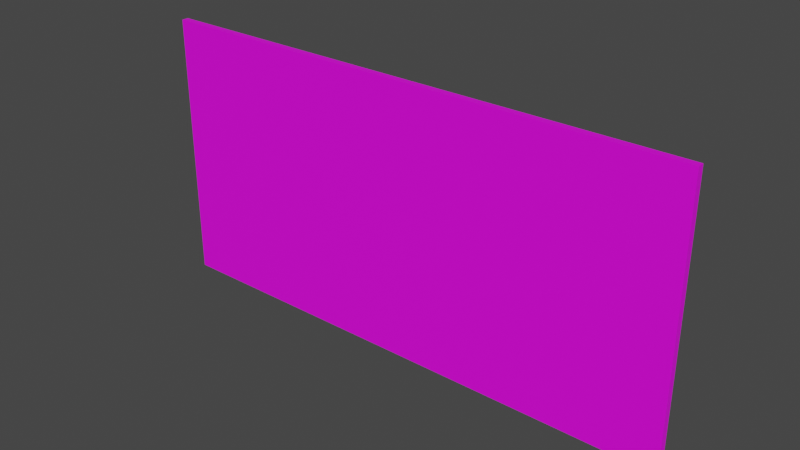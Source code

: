 # Source: Sign05.blend  (saved by Blender 4.2.66; exported with 4.5.12 LTS)
import bpy
from mathutils import Matrix  # noqa: F401  (used for matrix-valued properties, if any)

bpy.ops.wm.read_factory_settings(use_empty=True)
scene = bpy.context.scene
scene.name = 'Scene'

# ---- collections
col_collection = bpy.data.collections.new('Collection'); scene.collection.children.link(col_collection)

# ---- images (referenced by path relative to the original .blend; pixels are not part of the script)
import os
ASSET_DIR = os.environ.get("B2B_ASSET_DIR", "")  # directory of the original .blend (textures are referenced by path, not embedded)
HERE = os.path.dirname(os.path.abspath(__file__))  # packed textures are extracted next to this script under _unpacked/

def load_image(name, relpath, width, height, colorspace="sRGB"):
    """Load a texture the original file referenced (path relative to the .blend, or extracted next to this script)."""
    p = next((c for c in (os.path.join(HERE, relpath), os.path.join(ASSET_DIR, relpath)) if relpath and os.path.exists(c)), "")
    if p:
        img = bpy.data.images.load(p, check_existing=True)
        img.name = name
    else:  # same state as the original file: an image datablock whose file is absent (Cycles renders it pink)
        img = bpy.data.images.new(name, width, height)
        img.source = "FILE"
        img.filepath = "//" + (relpath or name)
    img.colorspace_settings.name = colorspace
    return img
img_sign05_a_png_001 = load_image('Sign05_a.png.001', 'Sign05_a.png', 1024, 1024, 'sRGB')

# ---- materials (node trees are filled in below, after node groups)
mat_primary = bpy.data.materials.new('Primary')
mat_primary.alpha_threshold = 0.0
mat_primary.use_transparent_shadow = False
mat_primary.roughness = 0.5
mat_primary.line_color = (0.0, 0.0, 0.0, 1.0)

# ---- material node trees
mat_primary.use_nodes = True; mat_primary.node_tree.nodes.clear()
_N = mat_primary.node_tree.nodes; _L = mat_primary.node_tree.links
n0 = _N.new('ShaderNodeOutputMaterial'); n0.name = 'Material Output'; n0.location = (300, 300)
n1 = _N.new('ShaderNodeBsdfPrincipled'); n1.name = 'Principled BSDF'; n1.location = (10, 300)
n1.distribution = 'GGX'
n1.subsurface_method = 'RANDOM_WALK_SKIN'
n1.inputs[3].default_value = 1.45
n1.inputs[27].default_value = (0.0, 0.0, 0.0, 1.0)
n1.inputs[28].default_value = 1.0
n2 = _N.new('ShaderNodeTexImage'); n2.name = 'Image Texture'; n2.location = (-280, 280)
n2.image = img_sign05_a_png_001
n2.interpolation = 'Closest'
_L.new(n1.outputs[0], n0.inputs[0])
_L.new(n2.outputs[0], n1.inputs[0])
n0.is_active_output = True

# ---- world
world_world = bpy.data.worlds.new('World'); scene.world = world_world
world_world.use_nodes = True; world_world.node_tree.nodes.clear()
_N = world_world.node_tree.nodes; _L = world_world.node_tree.links
n0 = _N.new('ShaderNodeOutputWorld'); n0.name = 'World Output'; n0.location = (300, 300)
n1 = _N.new('ShaderNodeBackground'); n1.name = 'Background'; n1.location = (10, 300)
n1.inputs[0].default_value = (0.05088, 0.05088, 0.05088, 1.0)
_L.new(n1.outputs[0], n0.inputs[0])
n0.is_active_output = True
world_world.color = (0.05088, 0.05088, 0.05088)
world_world.use_sun_shadow = False
world_world.sun_shadow_jitter_overblur = 0.0

# ---- meshes
me_cube = bpy.data.meshes.new('Cube')
me_cube.from_pydata([(0.75, -1.118e-08, 0.75), (0.75, -1.118e-08, 0.0), (0.75, -0.01875, 0.75), (0.75, -0.01875, 0.0), (-0.75, -1.118e-08, 0.75), (-0.75, -1.118e-08, 0.0), (-0.75, -0.01875, 0.75), (-0.75, -0.01875, 0.0)], [], [(0, 4, 6, 2), (3, 2, 6, 7), (7, 6, 4, 5), (5, 1, 3, 7), (1, 0, 2, 3), (5, 4, 0, 1)])
_uv = me_cube.uv_layers.new(name='UVMap')
_uv.uv.foreach_set('vector', [0.0, 0.0625, 1.0, 0.0625, 1.0, 0.0, 0.0, 0.0, 1.0, 0.0, 1.0, 1.0, 0.0, 1.0, 0.0, 0.0, 0.01252, 2.233e-05, 0.01252, 1.0, 2.236e-05, 1.0, 2.236e-05, 2.233e-05, 1.0, 0.0625, 0.0, 0.0625, 0.0, 0.0, 1.0, 0.0, 0.0, 1.0, 0.0, 0.0, 0.01562, 0.0, 0.01562, 1.0, 0.0, 0.0, 0.0, 1.0, 1.0, 1.0, 1.0, 0.0])
me_cube.materials.append(mat_primary)
me_cube.use_mirror_vertex_groups = False
me_cube.update()

# ---- objects
ob_sign05 = bpy.data.objects.new('Sign05', me_cube)

# ---- transforms, parenting, visibility, modifiers, constraints
ob_sign05.location = (0.0, 0.0, 0.0)
ob_sign05.lock_rotations_4d = False
ob_sign05.empty_display_type = 'ARROWS'
ob_sign05.lineart.crease_threshold = 0.0

# ---- collection membership
col_collection.objects.link(ob_sign05)

# ---- scene / render settings (as saved in the file)
scene.frame_start = 1; scene.frame_end = 250; scene.frame_set(1)
scene.render.engine = 'BLENDER_EEVEE_NEXT'
scene.cycles.sampling_pattern = 'TABULATED_SOBOL'
scene.view_settings.view_transform = 'Filmic'
bpy.context.view_layer.update()

# ---- added for rendering (the .blend has no active camera and no usable light): camera, sun
cam_auto = bpy.data.cameras.new('AutoCamera')
cam_auto.lens = 50.0
cam_auto.sensor_width = 36.0
cam_auto.clip_end = 1000.0
ob_auto_camera = bpy.data.objects.new('AutoCamera', cam_auto)
scene.collection.objects.link(ob_auto_camera)
ob_auto_camera.location = (1.55175, -1.87147, 1.6164)
ob_auto_camera.rotation_euler = (1.09748, -7.21219e-08, 0.694738)
scene.camera = ob_auto_camera
light_auto_sun = bpy.data.lights.new('AutoSun', 'SUN')
light_auto_sun.energy = 3.0
light_auto_sun.angle = 0.0523599
ob_auto_sun = bpy.data.objects.new('AutoSun', light_auto_sun)
scene.collection.objects.link(ob_auto_sun)
ob_auto_sun.rotation_euler = (0.872665, 0.174533, 0.523599)
bpy.context.view_layer.update()
